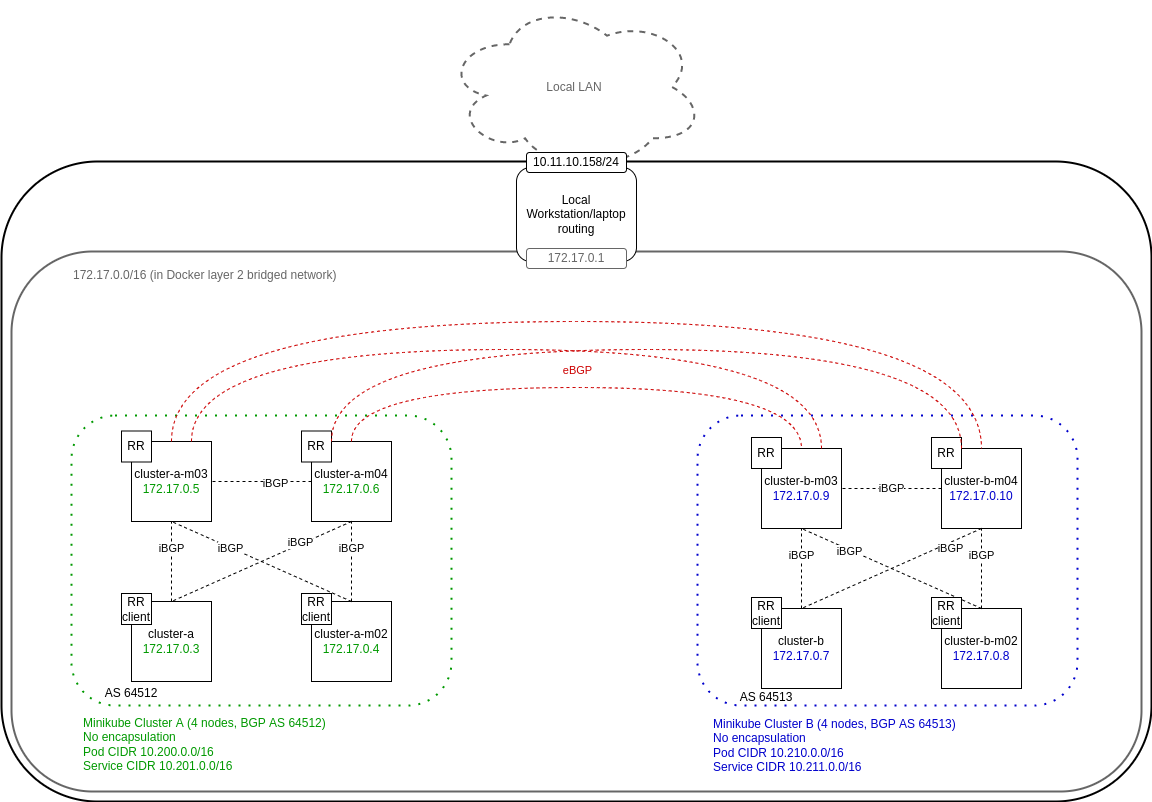

The diagram above was exported from draw.io. Its source (the exported page's mxGraphModel, read from the mxfile embedded in the PNG):
<mxGraphModel dx="2302" dy="1192" grid="1" gridSize="10" guides="1" tooltips="1" connect="1" arrows="1" fold="1" page="1" pageScale="1" pageWidth="1169" pageHeight="827" math="0" shadow="0">
  <root>
    <mxCell id="0" />
    <mxCell id="1" parent="0" />
    <mxCell id="Jxl39SFhukcoTXqVzAsS-3" value="Local LAN" style="ellipse;shape=cloud;whiteSpace=wrap;html=1;fontColor=#666666;strokeColor=#666666;strokeWidth=2;dashed=1;" parent="1" vertex="1">
      <mxGeometry x="453" y="4" width="260" height="171" as="geometry" />
    </mxCell>
    <mxCell id="DIQVLhArUIvKUR77fqhm-1" value="" style="rounded=1;whiteSpace=wrap;html=1;strokeWidth=2;" parent="1" vertex="1">
      <mxGeometry x="10" y="164" width="1150" height="640" as="geometry" />
    </mxCell>
    <mxCell id="DIQVLhArUIvKUR77fqhm-3" value="" style="rounded=1;whiteSpace=wrap;html=1;strokeColor=#666666;fontColor=#666666;strokeWidth=2;" parent="1" vertex="1">
      <mxGeometry x="20" y="254" width="1130" height="540" as="geometry" />
    </mxCell>
    <mxCell id="DIQVLhArUIvKUR77fqhm-18" value="" style="rounded=1;whiteSpace=wrap;html=1;dashed=1;dashPattern=1 4;strokeColor=#009900;strokeWidth=2;" parent="1" vertex="1">
      <mxGeometry x="80" y="418" width="380" height="290" as="geometry" />
    </mxCell>
    <mxCell id="DIQVLhArUIvKUR77fqhm-7" value="cluster-a&lt;br&gt;&lt;font color=&quot;#009900&quot;&gt;172.17.0.3&lt;/font&gt;" style="rounded=0;whiteSpace=wrap;html=1;" parent="1" vertex="1">
      <mxGeometry x="140" y="604" width="80" height="80" as="geometry" />
    </mxCell>
    <mxCell id="DIQVLhArUIvKUR77fqhm-5" value="cluster-a-m03&lt;br&gt;&lt;font color=&quot;#009900&quot;&gt;172.17.0.5&lt;/font&gt;" style="rounded=0;whiteSpace=wrap;html=1;" parent="1" vertex="1">
      <mxGeometry x="140" y="444" width="80" height="80" as="geometry" />
    </mxCell>
    <mxCell id="DIQVLhArUIvKUR77fqhm-6" value="cluster-a-m04&lt;br&gt;&lt;font color=&quot;#009900&quot;&gt;172.17.0.6&lt;/font&gt;" style="rounded=0;whiteSpace=wrap;html=1;" parent="1" vertex="1">
      <mxGeometry x="320" y="444" width="80" height="80" as="geometry" />
    </mxCell>
    <mxCell id="DIQVLhArUIvKUR77fqhm-8" value="cluster-a-m02&lt;br&gt;&lt;font color=&quot;#009900&quot;&gt;172.17.0.4&lt;/font&gt;" style="rounded=0;whiteSpace=wrap;html=1;" parent="1" vertex="1">
      <mxGeometry x="320" y="604" width="80" height="80" as="geometry" />
    </mxCell>
    <mxCell id="DIQVLhArUIvKUR77fqhm-19" value="" style="rounded=1;whiteSpace=wrap;html=1;dashed=1;dashPattern=1 4;strokeWidth=2;strokeColor=#0000CC;" parent="1" vertex="1">
      <mxGeometry x="706" y="418" width="380" height="290" as="geometry" />
    </mxCell>
    <mxCell id="DIQVLhArUIvKUR77fqhm-9" value="cluster-b-m03&lt;br&gt;&lt;font color=&quot;#0000cc&quot;&gt;172.17.0.9&lt;/font&gt;" style="rounded=0;whiteSpace=wrap;html=1;" parent="1" vertex="1">
      <mxGeometry x="770" y="451" width="80" height="80" as="geometry" />
    </mxCell>
    <mxCell id="DIQVLhArUIvKUR77fqhm-10" value="cluster-b-m04&lt;br&gt;&lt;font color=&quot;#0000cc&quot;&gt;172.17.0.10&lt;/font&gt;" style="rounded=0;whiteSpace=wrap;html=1;" parent="1" vertex="1">
      <mxGeometry x="950" y="451" width="80" height="80" as="geometry" />
    </mxCell>
    <mxCell id="DIQVLhArUIvKUR77fqhm-11" value="cluster-b&lt;br&gt;&lt;font color=&quot;#0000cc&quot;&gt;172.17.0.7&lt;/font&gt;" style="rounded=0;whiteSpace=wrap;html=1;" parent="1" vertex="1">
      <mxGeometry x="770" y="611" width="80" height="80" as="geometry" />
    </mxCell>
    <mxCell id="DIQVLhArUIvKUR77fqhm-12" value="cluster-b-m02&lt;br&gt;&lt;font color=&quot;#0000cc&quot;&gt;172.17.0.8&lt;/font&gt;" style="rounded=0;whiteSpace=wrap;html=1;" parent="1" vertex="1">
      <mxGeometry x="950" y="611" width="80" height="80" as="geometry" />
    </mxCell>
    <mxCell id="DIQVLhArUIvKUR77fqhm-13" value="RR" style="rounded=0;whiteSpace=wrap;html=1;" parent="1" vertex="1">
      <mxGeometry x="310" y="433.5" width="30" height="31" as="geometry" />
    </mxCell>
    <mxCell id="DIQVLhArUIvKUR77fqhm-14" value="RR" style="rounded=0;whiteSpace=wrap;html=1;" parent="1" vertex="1">
      <mxGeometry x="130" y="433.5" width="30" height="31" as="geometry" />
    </mxCell>
    <mxCell id="DIQVLhArUIvKUR77fqhm-16" value="RR" style="rounded=0;whiteSpace=wrap;html=1;" parent="1" vertex="1">
      <mxGeometry x="940" y="440" width="30" height="31" as="geometry" />
    </mxCell>
    <mxCell id="DIQVLhArUIvKUR77fqhm-17" value="RR" style="rounded=0;whiteSpace=wrap;html=1;" parent="1" vertex="1">
      <mxGeometry x="760" y="440" width="30" height="31" as="geometry" />
    </mxCell>
    <mxCell id="DIQVLhArUIvKUR77fqhm-24" value="" style="endArrow=none;dashed=1;html=1;rounded=0;entryX=1;entryY=0.5;entryDx=0;entryDy=0;exitX=0;exitY=0.5;exitDx=0;exitDy=0;" parent="1" source="DIQVLhArUIvKUR77fqhm-6" target="DIQVLhArUIvKUR77fqhm-5" edge="1">
      <mxGeometry width="50" height="50" relative="1" as="geometry">
        <mxPoint x="980" y="465" as="sourcePoint" />
        <mxPoint x="350" y="454" as="targetPoint" />
      </mxGeometry>
    </mxCell>
    <mxCell id="DIQVLhArUIvKUR77fqhm-55" value="iBGP" style="edgeLabel;html=1;align=center;verticalAlign=middle;resizable=0;points=[];fontColor=#000000;" parent="DIQVLhArUIvKUR77fqhm-24" vertex="1" connectable="0">
      <mxGeometry x="-0.2567" y="1" relative="1" as="geometry">
        <mxPoint as="offset" />
      </mxGeometry>
    </mxCell>
    <mxCell id="DIQVLhArUIvKUR77fqhm-25" value="&lt;span style=&quot;color: rgb(0, 0, 0); font-family: helvetica; font-size: 11px; font-style: normal; font-weight: 400; letter-spacing: normal; text-align: center; text-indent: 0px; text-transform: none; word-spacing: 0px; background-color: rgb(255, 255, 255); display: inline; float: none;&quot;&gt;iBGP&lt;/span&gt;" style="endArrow=none;dashed=1;html=1;rounded=0;entryX=1;entryY=0.5;entryDx=0;entryDy=0;exitX=0;exitY=0.5;exitDx=0;exitDy=0;" parent="1" source="DIQVLhArUIvKUR77fqhm-10" target="DIQVLhArUIvKUR77fqhm-9" edge="1">
      <mxGeometry width="50" height="50" relative="1" as="geometry">
        <mxPoint x="330" y="490" as="sourcePoint" />
        <mxPoint x="230" y="490" as="targetPoint" />
      </mxGeometry>
    </mxCell>
    <mxCell id="DIQVLhArUIvKUR77fqhm-26" value="" style="endArrow=none;dashed=1;html=1;rounded=0;exitX=0.5;exitY=1;exitDx=0;exitDy=0;entryX=0.5;entryY=0;entryDx=0;entryDy=0;" parent="1" source="DIQVLhArUIvKUR77fqhm-6" target="DIQVLhArUIvKUR77fqhm-7" edge="1">
      <mxGeometry width="50" height="50" relative="1" as="geometry">
        <mxPoint x="340" y="504" as="sourcePoint" />
        <mxPoint x="240" y="504" as="targetPoint" />
      </mxGeometry>
    </mxCell>
    <mxCell id="DIQVLhArUIvKUR77fqhm-53" value="iBGP" style="edgeLabel;html=1;align=center;verticalAlign=middle;resizable=0;points=[];fontColor=#000000;" parent="DIQVLhArUIvKUR77fqhm-26" vertex="1" connectable="0">
      <mxGeometry x="-0.4308" y="-2" relative="1" as="geometry">
        <mxPoint as="offset" />
      </mxGeometry>
    </mxCell>
    <mxCell id="DIQVLhArUIvKUR77fqhm-27" value="" style="endArrow=none;dashed=1;html=1;rounded=0;entryX=0.5;entryY=1;entryDx=0;entryDy=0;exitX=0.5;exitY=0;exitDx=0;exitDy=0;" parent="1" source="DIQVLhArUIvKUR77fqhm-8" target="DIQVLhArUIvKUR77fqhm-5" edge="1">
      <mxGeometry width="50" height="50" relative="1" as="geometry">
        <mxPoint x="350" y="514" as="sourcePoint" />
        <mxPoint x="250" y="514" as="targetPoint" />
      </mxGeometry>
    </mxCell>
    <mxCell id="DIQVLhArUIvKUR77fqhm-52" value="&lt;font color=&quot;#000000&quot;&gt;iBGP&lt;/font&gt;" style="edgeLabel;html=1;align=center;verticalAlign=middle;resizable=0;points=[];fontColor=#0000CC;" parent="DIQVLhArUIvKUR77fqhm-27" vertex="1" connectable="0">
      <mxGeometry x="0.3541" y="1" relative="1" as="geometry">
        <mxPoint as="offset" />
      </mxGeometry>
    </mxCell>
    <mxCell id="DIQVLhArUIvKUR77fqhm-28" value="" style="endArrow=none;dashed=1;html=1;rounded=0;entryX=0.5;entryY=1;entryDx=0;entryDy=0;exitX=0.5;exitY=0;exitDx=0;exitDy=0;" parent="1" source="DIQVLhArUIvKUR77fqhm-12" target="DIQVLhArUIvKUR77fqhm-9" edge="1">
      <mxGeometry width="50" height="50" relative="1" as="geometry">
        <mxPoint x="360" y="520" as="sourcePoint" />
        <mxPoint x="260" y="520" as="targetPoint" />
      </mxGeometry>
    </mxCell>
    <mxCell id="DIQVLhArUIvKUR77fqhm-56" value="iBGP" style="edgeLabel;html=1;align=center;verticalAlign=middle;resizable=0;points=[];fontColor=#000000;" parent="DIQVLhArUIvKUR77fqhm-28" vertex="1" connectable="0">
      <mxGeometry x="0.4732" y="1" relative="1" as="geometry">
        <mxPoint as="offset" />
      </mxGeometry>
    </mxCell>
    <mxCell id="DIQVLhArUIvKUR77fqhm-29" value="" style="endArrow=none;dashed=1;html=1;rounded=0;exitX=0.5;exitY=1;exitDx=0;exitDy=0;entryX=0.5;entryY=0;entryDx=0;entryDy=0;" parent="1" source="DIQVLhArUIvKUR77fqhm-10" target="DIQVLhArUIvKUR77fqhm-11" edge="1">
      <mxGeometry width="50" height="50" relative="1" as="geometry">
        <mxPoint x="370" y="530" as="sourcePoint" />
        <mxPoint x="270" y="530" as="targetPoint" />
      </mxGeometry>
    </mxCell>
    <mxCell id="DIQVLhArUIvKUR77fqhm-57" value="iBGP" style="edgeLabel;html=1;align=center;verticalAlign=middle;resizable=0;points=[];fontColor=#000000;" parent="DIQVLhArUIvKUR77fqhm-29" vertex="1" connectable="0">
      <mxGeometry x="-0.6211" y="5" relative="1" as="geometry">
        <mxPoint as="offset" />
      </mxGeometry>
    </mxCell>
    <mxCell id="DIQVLhArUIvKUR77fqhm-35" value="&lt;font color=&quot;#000000&quot;&gt;Local Workstation/laptop routing&lt;/font&gt;" style="rounded=1;whiteSpace=wrap;html=1;fontColor=#0000cc;" parent="1" vertex="1">
      <mxGeometry x="525" y="170" width="120" height="94" as="geometry" />
    </mxCell>
    <mxCell id="DIQVLhArUIvKUR77fqhm-36" value="&lt;font color=&quot;#009900&quot;&gt;Minikube Cluster A (4 nodes, BGP AS 64512)&lt;br&gt;No encapsulation&lt;br&gt;Pod CIDR 10.200.0.0/16&lt;br&gt;Service CIDR 10.201.0.0/16&lt;/font&gt;" style="text;html=1;strokeColor=none;fillColor=none;align=left;verticalAlign=top;whiteSpace=wrap;rounded=0;dashed=1;dashPattern=1 4;fontColor=#000000;" parent="1" vertex="1">
      <mxGeometry x="90" y="712" width="350" height="30" as="geometry" />
    </mxCell>
    <mxCell id="DIQVLhArUIvKUR77fqhm-37" value="&lt;font color=&quot;#0000cc&quot;&gt;Minikube Cluster B (4 nodes, BGP AS 64513)&lt;br&gt;No encapsulation&lt;br&gt;Pod CIDR 10.210.0.0/16&lt;br&gt;Service CIDR 10.211.0.0/16&lt;/font&gt;" style="text;html=1;strokeColor=none;fillColor=none;align=left;verticalAlign=top;whiteSpace=wrap;rounded=0;dashed=1;dashPattern=1 4;fontColor=#000000;" parent="1" vertex="1">
      <mxGeometry x="720" y="713" width="350" height="30" as="geometry" />
    </mxCell>
    <mxCell id="DIQVLhArUIvKUR77fqhm-45" value="RR client" style="rounded=0;whiteSpace=wrap;html=1;" parent="1" vertex="1">
      <mxGeometry x="130" y="596" width="30" height="31" as="geometry" />
    </mxCell>
    <mxCell id="DIQVLhArUIvKUR77fqhm-46" value="RR client" style="rounded=0;whiteSpace=wrap;html=1;" parent="1" vertex="1">
      <mxGeometry x="310" y="596" width="30" height="31" as="geometry" />
    </mxCell>
    <mxCell id="DIQVLhArUIvKUR77fqhm-48" value="RR client" style="rounded=0;whiteSpace=wrap;html=1;" parent="1" vertex="1">
      <mxGeometry x="760" y="600" width="30" height="31" as="geometry" />
    </mxCell>
    <mxCell id="DIQVLhArUIvKUR77fqhm-49" value="RR client" style="rounded=0;whiteSpace=wrap;html=1;" parent="1" vertex="1">
      <mxGeometry x="940" y="600" width="30" height="31" as="geometry" />
    </mxCell>
    <mxCell id="DIQVLhArUIvKUR77fqhm-20" value="" style="endArrow=none;dashed=1;html=1;rounded=0;entryX=0.5;entryY=0;entryDx=0;entryDy=0;exitX=0.5;exitY=0;exitDx=0;exitDy=0;edgeStyle=orthogonalEdgeStyle;curved=1;fillColor=#f8cecc;strokeColor=#CC0000;" parent="1" source="DIQVLhArUIvKUR77fqhm-5" target="DIQVLhArUIvKUR77fqhm-10" edge="1">
      <mxGeometry width="50" height="50" relative="1" as="geometry">
        <mxPoint x="-200" y="368" as="sourcePoint" />
        <mxPoint x="-150" y="318" as="targetPoint" />
        <Array as="points">
          <mxPoint x="180" y="324" />
          <mxPoint x="990" y="324" />
        </Array>
      </mxGeometry>
    </mxCell>
    <mxCell id="DIQVLhArUIvKUR77fqhm-21" value="" style="endArrow=none;dashed=1;html=1;rounded=0;entryX=0.5;entryY=0;entryDx=0;entryDy=0;exitX=0.5;exitY=0;exitDx=0;exitDy=0;edgeStyle=orthogonalEdgeStyle;curved=1;fillColor=#f8cecc;strokeColor=#CC0000;" parent="1" source="DIQVLhArUIvKUR77fqhm-6" target="DIQVLhArUIvKUR77fqhm-9" edge="1">
      <mxGeometry width="50" height="50" relative="1" as="geometry">
        <mxPoint x="190" y="454" as="sourcePoint" />
        <mxPoint x="1000" y="465" as="targetPoint" />
        <Array as="points">
          <mxPoint x="360" y="390" />
          <mxPoint x="810" y="390" />
        </Array>
      </mxGeometry>
    </mxCell>
    <mxCell id="DIQVLhArUIvKUR77fqhm-42" value="eBGP" style="edgeLabel;html=1;align=center;verticalAlign=middle;resizable=0;points=[];fontColor=#CC0000;" parent="DIQVLhArUIvKUR77fqhm-21" vertex="1" connectable="0">
      <mxGeometry x="-0.5433" y="-40" relative="1" as="geometry">
        <mxPoint x="150" y="-58" as="offset" />
      </mxGeometry>
    </mxCell>
    <mxCell id="DIQVLhArUIvKUR77fqhm-22" value="" style="endArrow=none;dashed=1;html=1;rounded=0;entryX=0.75;entryY=0;entryDx=0;entryDy=0;exitX=0.75;exitY=0;exitDx=0;exitDy=0;edgeStyle=orthogonalEdgeStyle;curved=1;fillColor=#f8cecc;strokeColor=#CC0000;" parent="1" source="DIQVLhArUIvKUR77fqhm-5" target="DIQVLhArUIvKUR77fqhm-9" edge="1">
      <mxGeometry width="50" height="50" relative="1" as="geometry">
        <mxPoint x="370" y="454" as="sourcePoint" />
        <mxPoint x="820" y="465" as="targetPoint" />
        <Array as="points">
          <mxPoint x="200" y="352" />
          <mxPoint x="830" y="352" />
        </Array>
      </mxGeometry>
    </mxCell>
    <mxCell id="DIQVLhArUIvKUR77fqhm-23" value="" style="endArrow=none;dashed=1;html=1;rounded=0;entryX=0.25;entryY=0;entryDx=0;entryDy=0;exitX=0.25;exitY=0;exitDx=0;exitDy=0;edgeStyle=orthogonalEdgeStyle;curved=1;fillColor=#f8cecc;strokeColor=#CC0000;" parent="1" source="DIQVLhArUIvKUR77fqhm-10" target="DIQVLhArUIvKUR77fqhm-6" edge="1">
      <mxGeometry width="50" height="50" relative="1" as="geometry">
        <mxPoint x="500" y="784" as="sourcePoint" />
        <mxPoint x="950" y="795" as="targetPoint" />
        <Array as="points">
          <mxPoint x="970" y="352" />
          <mxPoint x="340" y="352" />
        </Array>
      </mxGeometry>
    </mxCell>
    <mxCell id="DIQVLhArUIvKUR77fqhm-50" value="&lt;span&gt;172.17.0.1&lt;/span&gt;" style="rounded=1;whiteSpace=wrap;html=1;fontColor=#666666;strokeColor=#666666;" parent="1" vertex="1">
      <mxGeometry x="535" y="251" width="100" height="20" as="geometry" />
    </mxCell>
    <mxCell id="DIQVLhArUIvKUR77fqhm-58" value="" style="endArrow=none;dashed=1;html=1;rounded=0;entryX=0.5;entryY=1;entryDx=0;entryDy=0;exitX=0.5;exitY=0;exitDx=0;exitDy=0;" parent="1" source="DIQVLhArUIvKUR77fqhm-7" target="DIQVLhArUIvKUR77fqhm-5" edge="1">
      <mxGeometry width="50" height="50" relative="1" as="geometry">
        <mxPoint x="370" y="614" as="sourcePoint" />
        <mxPoint x="190" y="534" as="targetPoint" />
      </mxGeometry>
    </mxCell>
    <mxCell id="DIQVLhArUIvKUR77fqhm-59" value="&lt;font color=&quot;#000000&quot;&gt;iBGP&lt;/font&gt;" style="edgeLabel;html=1;align=center;verticalAlign=middle;resizable=0;points=[];fontColor=#0000CC;" parent="DIQVLhArUIvKUR77fqhm-58" vertex="1" connectable="0">
      <mxGeometry x="0.3541" y="1" relative="1" as="geometry">
        <mxPoint as="offset" />
      </mxGeometry>
    </mxCell>
    <mxCell id="DIQVLhArUIvKUR77fqhm-60" value="" style="endArrow=none;dashed=1;html=1;rounded=0;entryX=0.5;entryY=1;entryDx=0;entryDy=0;exitX=0.5;exitY=0;exitDx=0;exitDy=0;" parent="1" source="DIQVLhArUIvKUR77fqhm-8" target="DIQVLhArUIvKUR77fqhm-6" edge="1">
      <mxGeometry width="50" height="50" relative="1" as="geometry">
        <mxPoint x="380" y="624" as="sourcePoint" />
        <mxPoint x="200" y="544" as="targetPoint" />
      </mxGeometry>
    </mxCell>
    <mxCell id="DIQVLhArUIvKUR77fqhm-61" value="&lt;font color=&quot;#000000&quot;&gt;iBGP&lt;/font&gt;" style="edgeLabel;html=1;align=center;verticalAlign=middle;resizable=0;points=[];fontColor=#0000CC;" parent="DIQVLhArUIvKUR77fqhm-60" vertex="1" connectable="0">
      <mxGeometry x="0.3541" y="1" relative="1" as="geometry">
        <mxPoint as="offset" />
      </mxGeometry>
    </mxCell>
    <mxCell id="DIQVLhArUIvKUR77fqhm-62" value="" style="endArrow=none;dashed=1;html=1;rounded=0;entryX=0.5;entryY=1;entryDx=0;entryDy=0;exitX=0.5;exitY=0;exitDx=0;exitDy=0;" parent="1" source="DIQVLhArUIvKUR77fqhm-11" target="DIQVLhArUIvKUR77fqhm-9" edge="1">
      <mxGeometry width="50" height="50" relative="1" as="geometry">
        <mxPoint x="390" y="634" as="sourcePoint" />
        <mxPoint x="210" y="554" as="targetPoint" />
      </mxGeometry>
    </mxCell>
    <mxCell id="DIQVLhArUIvKUR77fqhm-63" value="&lt;font color=&quot;#000000&quot;&gt;iBGP&lt;/font&gt;" style="edgeLabel;html=1;align=center;verticalAlign=middle;resizable=0;points=[];fontColor=#0000CC;" parent="DIQVLhArUIvKUR77fqhm-62" vertex="1" connectable="0">
      <mxGeometry x="0.3541" y="1" relative="1" as="geometry">
        <mxPoint as="offset" />
      </mxGeometry>
    </mxCell>
    <mxCell id="DIQVLhArUIvKUR77fqhm-64" value="" style="endArrow=none;dashed=1;html=1;rounded=0;entryX=0.5;entryY=1;entryDx=0;entryDy=0;exitX=0.5;exitY=0;exitDx=0;exitDy=0;" parent="1" source="DIQVLhArUIvKUR77fqhm-12" target="DIQVLhArUIvKUR77fqhm-10" edge="1">
      <mxGeometry width="50" height="50" relative="1" as="geometry">
        <mxPoint x="400" y="644" as="sourcePoint" />
        <mxPoint x="220" y="564" as="targetPoint" />
      </mxGeometry>
    </mxCell>
    <mxCell id="DIQVLhArUIvKUR77fqhm-65" value="&lt;font color=&quot;#000000&quot;&gt;iBGP&lt;/font&gt;" style="edgeLabel;html=1;align=center;verticalAlign=middle;resizable=0;points=[];fontColor=#0000CC;" parent="DIQVLhArUIvKUR77fqhm-64" vertex="1" connectable="0">
      <mxGeometry x="0.3541" y="1" relative="1" as="geometry">
        <mxPoint as="offset" />
      </mxGeometry>
    </mxCell>
    <mxCell id="DIQVLhArUIvKUR77fqhm-66" value="AS 64512" style="text;html=1;strokeColor=none;fillColor=none;align=center;verticalAlign=middle;whiteSpace=wrap;rounded=0;fontColor=#000000;" parent="1" vertex="1">
      <mxGeometry x="110" y="681" width="60" height="30" as="geometry" />
    </mxCell>
    <mxCell id="DIQVLhArUIvKUR77fqhm-67" value="AS 64513" style="text;html=1;strokeColor=none;fillColor=none;align=center;verticalAlign=middle;whiteSpace=wrap;rounded=0;fontColor=#000000;" parent="1" vertex="1">
      <mxGeometry x="745" y="685" width="60" height="30" as="geometry" />
    </mxCell>
    <mxCell id="DIQVLhArUIvKUR77fqhm-68" value="&lt;span&gt;&lt;font&gt;10.11.10.158/24&lt;/font&gt;&lt;/span&gt;" style="rounded=1;whiteSpace=wrap;html=1;fontColor=#000000;strokeColor=#000000;" parent="1" vertex="1">
      <mxGeometry x="535" y="155" width="100" height="20" as="geometry" />
    </mxCell>
    <mxCell id="Jxl39SFhukcoTXqVzAsS-2" value="&lt;font&gt;172.17.0.0/16 (in Docker layer 2 bridged network)&lt;/font&gt;" style="text;html=1;strokeColor=none;fillColor=none;align=left;verticalAlign=top;whiteSpace=wrap;rounded=0;dashed=1;dashPattern=1 4;fontColor=#666666;" parent="1" vertex="1">
      <mxGeometry x="80" y="264" width="350" height="30" as="geometry" />
    </mxCell>
  </root>
</mxGraphModel>